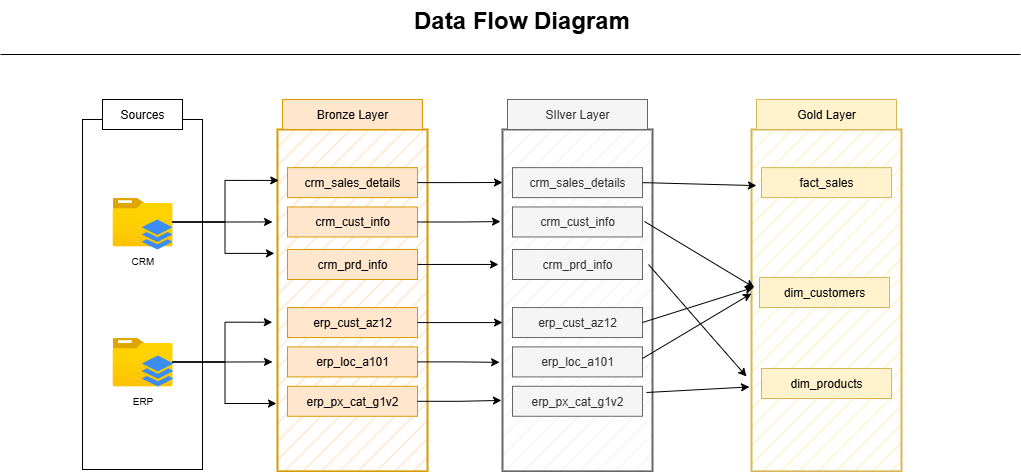

The diagram above was exported from draw.io. Its source (the exported page's mxGraphModel, read from the mxfile embedded in the PNG):
<mxGraphModel dx="1106" dy="597" grid="0" gridSize="10" guides="1" tooltips="1" connect="1" arrows="1" fold="1" page="1" pageScale="1" pageWidth="1100" pageHeight="850" math="0" shadow="0">
  <root>
    <mxCell id="0" />
    <mxCell id="1" parent="0" />
    <mxCell id="5lv8WBXDHVcQkMYeCGPv-1" value="" style="rounded=0;whiteSpace=wrap;html=1;fillColor=none;" parent="1" vertex="1">
      <mxGeometry x="121" y="177" width="120" height="350" as="geometry" />
    </mxCell>
    <mxCell id="pLGgkDce8P1JYZrS_Spk-1" value="Sources" style="rounded=0;whiteSpace=wrap;html=1;" parent="1" vertex="1">
      <mxGeometry x="141" y="157" width="80" height="30" as="geometry" />
    </mxCell>
    <mxCell id="ZvS9dqXflpcuF5kf7HD6-1" style="edgeStyle=orthogonalEdgeStyle;rounded=0;orthogonalLoop=1;jettySize=auto;html=1;" parent="1" source="pLGgkDce8P1JYZrS_Spk-2" edge="1">
      <mxGeometry relative="1" as="geometry">
        <mxPoint x="311" y="279.46500000000003" as="targetPoint" />
      </mxGeometry>
    </mxCell>
    <mxCell id="pLGgkDce8P1JYZrS_Spk-2" value="&lt;font style=&quot;font-size: 10px;&quot;&gt;CRM&lt;/font&gt;" style="image;aspect=fixed;html=1;points=[];align=center;fontSize=12;image=img/lib/azure2/general/Folder_Blank.svg;" parent="1" vertex="1">
      <mxGeometry x="151" y="255.12" width="60" height="48.69" as="geometry" />
    </mxCell>
    <mxCell id="pLGgkDce8P1JYZrS_Spk-3" value="" style="sketch=0;html=1;aspect=fixed;strokeColor=none;shadow=0;fillColor=#3B8DF1;verticalAlign=top;labelPosition=center;verticalLabelPosition=bottom;shape=mxgraph.gcp2.files" parent="1" vertex="1">
      <mxGeometry x="180.09" y="277" width="30.93" height="30" as="geometry" />
    </mxCell>
    <mxCell id="ZvS9dqXflpcuF5kf7HD6-2" style="edgeStyle=orthogonalEdgeStyle;rounded=0;orthogonalLoop=1;jettySize=auto;html=1;" parent="1" source="pLGgkDce8P1JYZrS_Spk-4" edge="1">
      <mxGeometry relative="1" as="geometry">
        <mxPoint x="311" y="419.40999999999997" as="targetPoint" />
      </mxGeometry>
    </mxCell>
    <mxCell id="pLGgkDce8P1JYZrS_Spk-4" value="&lt;font style=&quot;font-size: 10px;&quot;&gt;ERP&lt;/font&gt;&lt;div&gt;&lt;font style=&quot;font-size: 10px;&quot;&gt;&lt;br&gt;&lt;/font&gt;&lt;/div&gt;" style="image;aspect=fixed;html=1;points=[];align=center;fontSize=12;image=img/lib/azure2/general/Folder_Blank.svg;" parent="1" vertex="1">
      <mxGeometry x="151" y="395.05" width="60.02" height="48.72" as="geometry" />
    </mxCell>
    <mxCell id="pLGgkDce8P1JYZrS_Spk-5" value="" style="sketch=0;html=1;aspect=fixed;strokeColor=none;shadow=0;fillColor=#3B8DF1;verticalAlign=top;labelPosition=center;verticalLabelPosition=bottom;shape=mxgraph.gcp2.files" parent="1" vertex="1">
      <mxGeometry x="180.08999999999997" y="412.94" width="31.95" height="31" as="geometry" />
    </mxCell>
    <mxCell id="pLGgkDce8P1JYZrS_Spk-6" value="" style="rounded=0;whiteSpace=wrap;html=1;fillColor=#ffe6cc;fillStyle=hatch;strokeColor=#d79b00;perimeterSpacing=2;strokeWidth=2;" parent="1" vertex="1">
      <mxGeometry x="316" y="187" width="150" height="341.88" as="geometry" />
    </mxCell>
    <mxCell id="pLGgkDce8P1JYZrS_Spk-7" value="Bronze Layer" style="rounded=0;whiteSpace=wrap;html=1;fillColor=#ffe6cc;strokeColor=#d79b00;fillStyle=auto;" parent="1" vertex="1">
      <mxGeometry x="321" y="157" width="140" height="30" as="geometry" />
    </mxCell>
    <mxCell id="pLGgkDce8P1JYZrS_Spk-8" value="crm_sales_details" style="rounded=0;whiteSpace=wrap;html=1;fillColor=#ffe6cc;strokeColor=#d79b00;fillStyle=auto;" parent="1" vertex="1">
      <mxGeometry x="326" y="225.12" width="130" height="30" as="geometry" />
    </mxCell>
    <mxCell id="pLGgkDce8P1JYZrS_Spk-9" value="crm_prd_info" style="rounded=0;whiteSpace=wrap;html=1;fillColor=#ffe6cc;strokeColor=#d79b00;fillStyle=auto;" parent="1" vertex="1">
      <mxGeometry x="326" y="307" width="130" height="30" as="geometry" />
    </mxCell>
    <mxCell id="pLGgkDce8P1JYZrS_Spk-11" value="crm_cust_info" style="rounded=0;whiteSpace=wrap;html=1;fillColor=#ffe6cc;strokeColor=#d79b00;fillStyle=auto;" parent="1" vertex="1">
      <mxGeometry x="326" y="264.47" width="130" height="30" as="geometry" />
    </mxCell>
    <mxCell id="pLGgkDce8P1JYZrS_Spk-13" value="erp_cust_az12" style="rounded=0;whiteSpace=wrap;html=1;fillColor=#ffe6cc;strokeColor=#d79b00;fillStyle=auto;" parent="1" vertex="1">
      <mxGeometry x="326" y="365.05" width="130" height="30" as="geometry" />
    </mxCell>
    <mxCell id="pLGgkDce8P1JYZrS_Spk-14" value="erp_px_cat_g1v2" style="rounded=0;whiteSpace=wrap;html=1;fillColor=#ffe6cc;strokeColor=#d79b00;fillStyle=auto;" parent="1" vertex="1">
      <mxGeometry x="326" y="443.77" width="130" height="30" as="geometry" />
    </mxCell>
    <mxCell id="pLGgkDce8P1JYZrS_Spk-15" value="erp_loc_a101" style="rounded=0;whiteSpace=wrap;html=1;fillColor=#ffe6cc;strokeColor=#d79b00;fillStyle=auto;" parent="1" vertex="1">
      <mxGeometry x="326" y="404.41" width="130" height="30" as="geometry" />
    </mxCell>
    <mxCell id="pLGgkDce8P1JYZrS_Spk-19" style="edgeStyle=orthogonalEdgeStyle;rounded=0;orthogonalLoop=1;jettySize=auto;html=1;entryX=0.021;entryY=0.153;entryDx=0;entryDy=0;entryPerimeter=0;" parent="1" source="pLGgkDce8P1JYZrS_Spk-2" target="pLGgkDce8P1JYZrS_Spk-6" edge="1">
      <mxGeometry relative="1" as="geometry" />
    </mxCell>
    <mxCell id="pLGgkDce8P1JYZrS_Spk-21" style="edgeStyle=orthogonalEdgeStyle;rounded=0;orthogonalLoop=1;jettySize=auto;html=1;entryX=-0.007;entryY=0.364;entryDx=0;entryDy=0;entryPerimeter=0;" parent="1" source="pLGgkDce8P1JYZrS_Spk-2" target="pLGgkDce8P1JYZrS_Spk-6" edge="1">
      <mxGeometry relative="1" as="geometry" />
    </mxCell>
    <mxCell id="pLGgkDce8P1JYZrS_Spk-23" style="edgeStyle=orthogonalEdgeStyle;rounded=0;orthogonalLoop=1;jettySize=auto;html=1;entryX=-0.021;entryY=0.563;entryDx=0;entryDy=0;entryPerimeter=0;" parent="1" source="pLGgkDce8P1JYZrS_Spk-4" target="pLGgkDce8P1JYZrS_Spk-6" edge="1">
      <mxGeometry relative="1" as="geometry" />
    </mxCell>
    <mxCell id="ZvS9dqXflpcuF5kf7HD6-3" style="edgeStyle=orthogonalEdgeStyle;rounded=0;orthogonalLoop=1;jettySize=auto;html=1;entryX=0.006;entryY=0.798;entryDx=0;entryDy=0;entryPerimeter=0;" parent="1" source="pLGgkDce8P1JYZrS_Spk-4" target="pLGgkDce8P1JYZrS_Spk-6" edge="1">
      <mxGeometry relative="1" as="geometry" />
    </mxCell>
    <mxCell id="ZvS9dqXflpcuF5kf7HD6-4" value="" style="rounded=0;whiteSpace=wrap;html=1;fillColor=#f5f5f5;fillStyle=hatch;strokeColor=#666666;perimeterSpacing=2;strokeWidth=2;fontColor=#333333;" parent="1" vertex="1">
      <mxGeometry x="541" y="187" width="150" height="341.88" as="geometry" />
    </mxCell>
    <mxCell id="ZvS9dqXflpcuF5kf7HD6-5" value="SIlver Layer" style="rounded=0;whiteSpace=wrap;html=1;fillColor=#f5f5f5;strokeColor=#666666;fillStyle=auto;fontColor=#333333;" parent="1" vertex="1">
      <mxGeometry x="546" y="157" width="140" height="30" as="geometry" />
    </mxCell>
    <mxCell id="ZvS9dqXflpcuF5kf7HD6-6" value="crm_sales_details" style="rounded=0;whiteSpace=wrap;html=1;fillColor=#f5f5f5;strokeColor=#666666;fillStyle=auto;fontColor=#333333;" parent="1" vertex="1">
      <mxGeometry x="551" y="225.12" width="130" height="30" as="geometry" />
    </mxCell>
    <mxCell id="ZvS9dqXflpcuF5kf7HD6-7" value="crm_prd_info" style="rounded=0;whiteSpace=wrap;html=1;fillColor=#f5f5f5;strokeColor=#666666;fillStyle=auto;fontColor=#333333;" parent="1" vertex="1">
      <mxGeometry x="551" y="307" width="130" height="30" as="geometry" />
    </mxCell>
    <mxCell id="ZvS9dqXflpcuF5kf7HD6-8" value="crm_cust_info" style="rounded=0;whiteSpace=wrap;html=1;fillColor=#f5f5f5;strokeColor=#666666;fillStyle=auto;fontColor=#333333;" parent="1" vertex="1">
      <mxGeometry x="551" y="264.47" width="130" height="30" as="geometry" />
    </mxCell>
    <mxCell id="ZvS9dqXflpcuF5kf7HD6-9" value="erp_cust_az12" style="rounded=0;whiteSpace=wrap;html=1;fillColor=#f5f5f5;strokeColor=#666666;fillStyle=auto;fontColor=#333333;" parent="1" vertex="1">
      <mxGeometry x="551" y="365.04999999999995" width="130" height="30" as="geometry" />
    </mxCell>
    <mxCell id="ZvS9dqXflpcuF5kf7HD6-10" value="erp_px_cat_g1v2" style="rounded=0;whiteSpace=wrap;html=1;fillColor=#f5f5f5;strokeColor=#666666;fillStyle=auto;fontColor=#333333;" parent="1" vertex="1">
      <mxGeometry x="551" y="443.77" width="130" height="30" as="geometry" />
    </mxCell>
    <mxCell id="ZvS9dqXflpcuF5kf7HD6-11" value="erp_loc_a101" style="rounded=0;whiteSpace=wrap;html=1;fillColor=#f5f5f5;strokeColor=#666666;fillStyle=auto;fontColor=#333333;" parent="1" vertex="1">
      <mxGeometry x="551" y="404.4100000000001" width="130" height="30" as="geometry" />
    </mxCell>
    <mxCell id="ZvS9dqXflpcuF5kf7HD6-13" style="edgeStyle=orthogonalEdgeStyle;rounded=0;orthogonalLoop=1;jettySize=auto;html=1;entryX=0.013;entryY=0.159;entryDx=0;entryDy=0;entryPerimeter=0;" parent="1" source="pLGgkDce8P1JYZrS_Spk-8" target="ZvS9dqXflpcuF5kf7HD6-4" edge="1">
      <mxGeometry relative="1" as="geometry" />
    </mxCell>
    <mxCell id="ZvS9dqXflpcuF5kf7HD6-14" style="edgeStyle=orthogonalEdgeStyle;rounded=0;orthogonalLoop=1;jettySize=auto;html=1;entryX=0;entryY=0.272;entryDx=0;entryDy=0;entryPerimeter=0;" parent="1" source="pLGgkDce8P1JYZrS_Spk-11" target="ZvS9dqXflpcuF5kf7HD6-4" edge="1">
      <mxGeometry relative="1" as="geometry" />
    </mxCell>
    <mxCell id="ZvS9dqXflpcuF5kf7HD6-15" style="edgeStyle=orthogonalEdgeStyle;rounded=0;orthogonalLoop=1;jettySize=auto;html=1;entryX=-0.013;entryY=0.396;entryDx=0;entryDy=0;entryPerimeter=0;" parent="1" source="pLGgkDce8P1JYZrS_Spk-9" target="ZvS9dqXflpcuF5kf7HD6-4" edge="1">
      <mxGeometry relative="1" as="geometry" />
    </mxCell>
    <mxCell id="ZvS9dqXflpcuF5kf7HD6-16" style="edgeStyle=orthogonalEdgeStyle;rounded=0;orthogonalLoop=1;jettySize=auto;html=1;entryX=0.013;entryY=0.564;entryDx=0;entryDy=0;entryPerimeter=0;" parent="1" source="pLGgkDce8P1JYZrS_Spk-13" target="ZvS9dqXflpcuF5kf7HD6-4" edge="1">
      <mxGeometry relative="1" as="geometry" />
    </mxCell>
    <mxCell id="ZvS9dqXflpcuF5kf7HD6-18" style="edgeStyle=orthogonalEdgeStyle;rounded=0;orthogonalLoop=1;jettySize=auto;html=1;entryX=0.006;entryY=0.789;entryDx=0;entryDy=0;entryPerimeter=0;" parent="1" source="pLGgkDce8P1JYZrS_Spk-14" target="ZvS9dqXflpcuF5kf7HD6-4" edge="1">
      <mxGeometry relative="1" as="geometry" />
    </mxCell>
    <mxCell id="ZvS9dqXflpcuF5kf7HD6-19" style="edgeStyle=orthogonalEdgeStyle;rounded=0;orthogonalLoop=1;jettySize=auto;html=1;entryX=-0.006;entryY=0.679;entryDx=0;entryDy=0;entryPerimeter=0;" parent="1" source="pLGgkDce8P1JYZrS_Spk-15" target="ZvS9dqXflpcuF5kf7HD6-4" edge="1">
      <mxGeometry relative="1" as="geometry" />
    </mxCell>
    <mxCell id="RULpxkQBTUQsRtNqBX_v-1" value="" style="rounded=0;whiteSpace=wrap;html=1;fillColor=#fff2cc;fillStyle=hatch;strokeColor=#d6b656;perimeterSpacing=2;strokeWidth=2;" parent="1" vertex="1">
      <mxGeometry x="790" y="187" width="150" height="341.88" as="geometry" />
    </mxCell>
    <mxCell id="RULpxkQBTUQsRtNqBX_v-2" value="Gold Layer" style="rounded=0;whiteSpace=wrap;html=1;fillColor=#fff2cc;strokeColor=#d6b656;fillStyle=auto;" parent="1" vertex="1">
      <mxGeometry x="795" y="157" width="140" height="30" as="geometry" />
    </mxCell>
    <mxCell id="RULpxkQBTUQsRtNqBX_v-3" value="fact_sales" style="rounded=0;whiteSpace=wrap;html=1;fillColor=#fff2cc;strokeColor=#d6b656;fillStyle=auto;" parent="1" vertex="1">
      <mxGeometry x="800" y="225.12" width="130" height="30" as="geometry" />
    </mxCell>
    <mxCell id="RULpxkQBTUQsRtNqBX_v-4" value="dim_products" style="rounded=0;whiteSpace=wrap;html=1;fillColor=#fff2cc;strokeColor=#d6b656;fillStyle=auto;" parent="1" vertex="1">
      <mxGeometry x="800" y="426" width="130" height="30" as="geometry" />
    </mxCell>
    <mxCell id="RULpxkQBTUQsRtNqBX_v-5" value="dim_customers" style="rounded=0;whiteSpace=wrap;html=1;fillColor=#fff2cc;strokeColor=#d6b656;fillStyle=auto;" parent="1" vertex="1">
      <mxGeometry x="798" y="335.05" width="130" height="30" as="geometry" />
    </mxCell>
    <mxCell id="RULpxkQBTUQsRtNqBX_v-10" value="" style="endArrow=classic;html=1;rounded=0;entryX=0.045;entryY=0.168;entryDx=0;entryDy=0;entryPerimeter=0;exitX=1;exitY=0.5;exitDx=0;exitDy=0;" parent="1" source="ZvS9dqXflpcuF5kf7HD6-6" target="RULpxkQBTUQsRtNqBX_v-1" edge="1">
      <mxGeometry width="50" height="50" relative="1" as="geometry">
        <mxPoint x="695" y="244" as="sourcePoint" />
        <mxPoint x="741" y="197" as="targetPoint" />
      </mxGeometry>
    </mxCell>
    <mxCell id="RULpxkQBTUQsRtNqBX_v-20" value="" style="endArrow=classic;html=1;rounded=0;entryX=0.032;entryY=0.463;entryDx=0;entryDy=0;entryPerimeter=0;" parent="1" target="RULpxkQBTUQsRtNqBX_v-1" edge="1">
      <mxGeometry width="50" height="50" relative="1" as="geometry">
        <mxPoint x="683" y="279" as="sourcePoint" />
        <mxPoint x="733" y="229" as="targetPoint" />
      </mxGeometry>
    </mxCell>
    <mxCell id="RULpxkQBTUQsRtNqBX_v-22" value="" style="endArrow=classic;html=1;rounded=0;" parent="1" edge="1">
      <mxGeometry width="50" height="50" relative="1" as="geometry">
        <mxPoint x="681" y="380" as="sourcePoint" />
        <mxPoint x="792" y="345" as="targetPoint" />
      </mxGeometry>
    </mxCell>
    <mxCell id="RULpxkQBTUQsRtNqBX_v-23" value="" style="endArrow=classic;html=1;rounded=0;entryX=0.013;entryY=0.48;entryDx=0;entryDy=0;entryPerimeter=0;" parent="1" target="RULpxkQBTUQsRtNqBX_v-1" edge="1">
      <mxGeometry width="50" height="50" relative="1" as="geometry">
        <mxPoint x="681" y="416" as="sourcePoint" />
        <mxPoint x="781" y="365" as="targetPoint" />
      </mxGeometry>
    </mxCell>
    <mxCell id="RULpxkQBTUQsRtNqBX_v-24" value="" style="endArrow=classic;html=1;rounded=0;entryX=0;entryY=0.75;entryDx=0;entryDy=0;" parent="1" target="RULpxkQBTUQsRtNqBX_v-1" edge="1">
      <mxGeometry width="50" height="50" relative="1" as="geometry">
        <mxPoint x="685" y="450" as="sourcePoint" />
        <mxPoint x="795" y="516" as="targetPoint" />
      </mxGeometry>
    </mxCell>
    <mxCell id="RULpxkQBTUQsRtNqBX_v-25" value="" style="endArrow=classic;html=1;rounded=0;" parent="1" edge="1">
      <mxGeometry width="50" height="50" relative="1" as="geometry">
        <mxPoint x="687" y="322" as="sourcePoint" />
        <mxPoint x="785" y="434" as="targetPoint" />
      </mxGeometry>
    </mxCell>
    <mxCell id="RULpxkQBTUQsRtNqBX_v-26" value="Data Flow Diagram" style="text;strokeColor=none;fillColor=none;html=1;fontSize=24;fontStyle=1;verticalAlign=middle;align=center;" parent="1" vertex="1">
      <mxGeometry x="510" y="58" width="100" height="40" as="geometry" />
    </mxCell>
    <mxCell id="nydyHjeGWwAv2YzX-Vpn-1" value="" style="line;strokeWidth=1;rotatable=0;dashed=0;labelPosition=right;align=left;verticalAlign=middle;spacingTop=0;spacingLeft=6;points=[];portConstraint=eastwest;" vertex="1" parent="1">
      <mxGeometry x="39" y="107" width="1020" height="10" as="geometry" />
    </mxCell>
  </root>
</mxGraphModel>